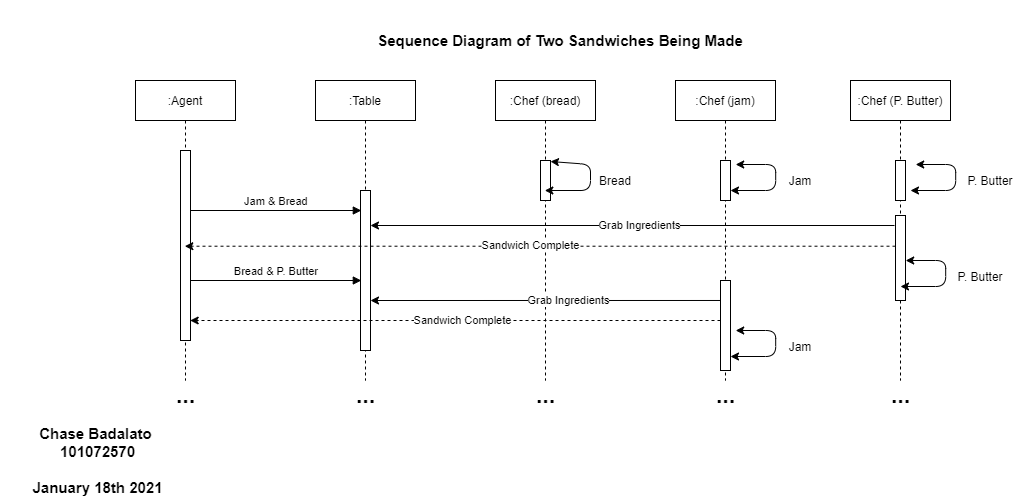

The diagram above was exported from draw.io. Its source (the exported page's mxGraphModel, read from the mxfile embedded in the PNG):
<mxGraphModel dx="2108" dy="722" grid="1" gridSize="10" guides="1" tooltips="1" connect="1" arrows="1" fold="1" page="1" pageScale="1" pageWidth="1000" pageHeight="500" math="0" shadow="0">
  <root>
    <mxCell id="0" />
    <mxCell id="1" parent="0" />
    <mxCell id="3nuBFxr9cyL0pnOWT2aG-1" value=":Agent" style="shape=umlLifeline;perimeter=lifelinePerimeter;container=1;collapsible=0;recursiveResize=0;rounded=0;shadow=0;strokeWidth=1;" parent="1" vertex="1">
      <mxGeometry x="105" y="80" width="100" height="300" as="geometry" />
    </mxCell>
    <mxCell id="3nuBFxr9cyL0pnOWT2aG-2" value="" style="points=[];perimeter=orthogonalPerimeter;rounded=0;shadow=0;strokeWidth=1;" parent="3nuBFxr9cyL0pnOWT2aG-1" vertex="1">
      <mxGeometry x="45" y="70" width="10" height="190" as="geometry" />
    </mxCell>
    <mxCell id="3nuBFxr9cyL0pnOWT2aG-5" value=":Table" style="shape=umlLifeline;perimeter=lifelinePerimeter;container=1;collapsible=0;recursiveResize=0;rounded=0;shadow=0;strokeWidth=1;" parent="1" vertex="1">
      <mxGeometry x="285" y="80" width="100" height="300" as="geometry" />
    </mxCell>
    <mxCell id="3nuBFxr9cyL0pnOWT2aG-6" value="" style="points=[];perimeter=orthogonalPerimeter;rounded=0;shadow=0;strokeWidth=1;" parent="3nuBFxr9cyL0pnOWT2aG-5" vertex="1">
      <mxGeometry x="45" y="110" width="10" height="160" as="geometry" />
    </mxCell>
    <mxCell id="pXaNrUTEQUcTUF-oO1Xo-1" value=":Chef (bread)" style="shape=umlLifeline;perimeter=lifelinePerimeter;container=1;collapsible=0;recursiveResize=0;rounded=0;shadow=0;strokeWidth=1;" vertex="1" parent="1">
      <mxGeometry x="465" y="80" width="100" height="300" as="geometry" />
    </mxCell>
    <mxCell id="pXaNrUTEQUcTUF-oO1Xo-2" value="" style="points=[];perimeter=orthogonalPerimeter;rounded=0;shadow=0;strokeWidth=1;" vertex="1" parent="pXaNrUTEQUcTUF-oO1Xo-1">
      <mxGeometry x="45" y="80" width="10" height="40" as="geometry" />
    </mxCell>
    <mxCell id="pXaNrUTEQUcTUF-oO1Xo-10" value="" style="endArrow=classic;startArrow=classic;html=1;entryX=1;entryY=0.025;entryDx=0;entryDy=0;entryPerimeter=0;" edge="1" parent="pXaNrUTEQUcTUF-oO1Xo-1" source="pXaNrUTEQUcTUF-oO1Xo-1" target="pXaNrUTEQUcTUF-oO1Xo-2">
      <mxGeometry width="50" height="50" relative="1" as="geometry">
        <mxPoint x="-5" y="220" as="sourcePoint" />
        <mxPoint x="45" y="170" as="targetPoint" />
        <Array as="points">
          <mxPoint x="95" y="110" />
          <mxPoint x="95" y="84" />
        </Array>
      </mxGeometry>
    </mxCell>
    <mxCell id="pXaNrUTEQUcTUF-oO1Xo-3" value=":Chef (jam)" style="shape=umlLifeline;perimeter=lifelinePerimeter;container=1;collapsible=0;recursiveResize=0;rounded=0;shadow=0;strokeWidth=1;" vertex="1" parent="1">
      <mxGeometry x="645" y="80" width="100" height="300" as="geometry" />
    </mxCell>
    <mxCell id="pXaNrUTEQUcTUF-oO1Xo-4" value="" style="points=[];perimeter=orthogonalPerimeter;rounded=0;shadow=0;strokeWidth=1;" vertex="1" parent="pXaNrUTEQUcTUF-oO1Xo-3">
      <mxGeometry x="45" y="80" width="10" height="40" as="geometry" />
    </mxCell>
    <mxCell id="pXaNrUTEQUcTUF-oO1Xo-30" value="" style="points=[];perimeter=orthogonalPerimeter;rounded=0;shadow=0;strokeWidth=1;" vertex="1" parent="pXaNrUTEQUcTUF-oO1Xo-3">
      <mxGeometry x="45" y="200" width="10" height="90" as="geometry" />
    </mxCell>
    <mxCell id="pXaNrUTEQUcTUF-oO1Xo-5" value=":Chef (P. Butter)" style="shape=umlLifeline;perimeter=lifelinePerimeter;container=1;collapsible=0;recursiveResize=0;rounded=0;shadow=0;strokeWidth=1;" vertex="1" parent="1">
      <mxGeometry x="820" y="80" width="100" height="300" as="geometry" />
    </mxCell>
    <mxCell id="pXaNrUTEQUcTUF-oO1Xo-6" value="" style="points=[];perimeter=orthogonalPerimeter;rounded=0;shadow=0;strokeWidth=1;" vertex="1" parent="pXaNrUTEQUcTUF-oO1Xo-5">
      <mxGeometry x="45" y="80" width="10" height="40" as="geometry" />
    </mxCell>
    <mxCell id="pXaNrUTEQUcTUF-oO1Xo-20" value="" style="points=[];perimeter=orthogonalPerimeter;rounded=0;shadow=0;strokeWidth=1;" vertex="1" parent="pXaNrUTEQUcTUF-oO1Xo-5">
      <mxGeometry x="45" y="135" width="10" height="85" as="geometry" />
    </mxCell>
    <mxCell id="pXaNrUTEQUcTUF-oO1Xo-11" value="Bread" style="text;html=1;strokeColor=none;fillColor=none;align=center;verticalAlign=middle;whiteSpace=wrap;rounded=0;" vertex="1" parent="1">
      <mxGeometry x="565" y="170" width="40" height="20" as="geometry" />
    </mxCell>
    <mxCell id="pXaNrUTEQUcTUF-oO1Xo-13" value="" style="endArrow=classic;startArrow=classic;html=1;entryX=1;entryY=0.025;entryDx=0;entryDy=0;entryPerimeter=0;" edge="1" parent="1">
      <mxGeometry width="50" height="50" relative="1" as="geometry">
        <mxPoint x="700.0003448275863" y="190" as="sourcePoint" />
        <mxPoint x="705.19" y="164" as="targetPoint" />
        <Array as="points">
          <mxPoint x="745.19" y="190" />
          <mxPoint x="745.19" y="164" />
        </Array>
      </mxGeometry>
    </mxCell>
    <mxCell id="pXaNrUTEQUcTUF-oO1Xo-14" value="Jam" style="text;html=1;strokeColor=none;fillColor=none;align=center;verticalAlign=middle;whiteSpace=wrap;rounded=0;" vertex="1" parent="1">
      <mxGeometry x="750.19" y="170" width="40" height="20" as="geometry" />
    </mxCell>
    <mxCell id="pXaNrUTEQUcTUF-oO1Xo-15" value="" style="endArrow=classic;startArrow=classic;html=1;entryX=1;entryY=0.025;entryDx=0;entryDy=0;entryPerimeter=0;" edge="1" parent="1">
      <mxGeometry width="50" height="50" relative="1" as="geometry">
        <mxPoint x="880.0003448275863" y="190" as="sourcePoint" />
        <mxPoint x="885.19" y="164" as="targetPoint" />
        <Array as="points">
          <mxPoint x="925.19" y="190" />
          <mxPoint x="925.19" y="164" />
        </Array>
      </mxGeometry>
    </mxCell>
    <mxCell id="pXaNrUTEQUcTUF-oO1Xo-16" value="P. Butter" style="text;html=1;strokeColor=none;fillColor=none;align=center;verticalAlign=middle;whiteSpace=wrap;rounded=0;" vertex="1" parent="1">
      <mxGeometry x="930.19" y="170" width="59.81" height="20" as="geometry" />
    </mxCell>
    <mxCell id="pXaNrUTEQUcTUF-oO1Xo-19" value="Jam &amp; Bread" style="verticalAlign=bottom;endArrow=block;entryX=0.082;entryY=0.304;shadow=0;strokeWidth=1;entryDx=0;entryDy=0;entryPerimeter=0;" edge="1" parent="1">
      <mxGeometry relative="1" as="geometry">
        <mxPoint x="160" y="210" as="sourcePoint" />
        <mxPoint x="330.81999999999994" y="210" as="targetPoint" />
      </mxGeometry>
    </mxCell>
    <mxCell id="pXaNrUTEQUcTUF-oO1Xo-21" value="" style="endArrow=classic;html=1;" edge="1" parent="1">
      <mxGeometry width="50" height="50" relative="1" as="geometry">
        <mxPoint x="864" y="225" as="sourcePoint" />
        <mxPoint x="340" y="225" as="targetPoint" />
      </mxGeometry>
    </mxCell>
    <mxCell id="pXaNrUTEQUcTUF-oO1Xo-22" value="Grab Ingredients" style="edgeLabel;html=1;align=center;verticalAlign=middle;resizable=0;points=[];" vertex="1" connectable="0" parent="pXaNrUTEQUcTUF-oO1Xo-21">
      <mxGeometry x="0.1866" y="-1" relative="1" as="geometry">
        <mxPoint x="55.36" as="offset" />
      </mxGeometry>
    </mxCell>
    <mxCell id="pXaNrUTEQUcTUF-oO1Xo-23" value="" style="endArrow=classic;html=1;dashed=1;exitX=0;exitY=0.363;exitDx=0;exitDy=0;exitPerimeter=0;" edge="1" parent="1" target="3nuBFxr9cyL0pnOWT2aG-1">
      <mxGeometry width="50" height="50" relative="1" as="geometry">
        <mxPoint x="865" y="245.70999999999987" as="sourcePoint" />
        <mxPoint x="340" y="244.3" as="targetPoint" />
      </mxGeometry>
    </mxCell>
    <mxCell id="pXaNrUTEQUcTUF-oO1Xo-24" value="Sandwich Complete" style="edgeLabel;html=1;align=center;verticalAlign=middle;resizable=0;points=[];" vertex="1" connectable="0" parent="pXaNrUTEQUcTUF-oO1Xo-23">
      <mxGeometry x="0.1866" y="-1" relative="1" as="geometry">
        <mxPoint x="55.36" as="offset" />
      </mxGeometry>
    </mxCell>
    <mxCell id="pXaNrUTEQUcTUF-oO1Xo-25" value="Bread &amp; P. Butter" style="verticalAlign=bottom;endArrow=block;entryX=0.082;entryY=0.304;shadow=0;strokeWidth=1;entryDx=0;entryDy=0;entryPerimeter=0;" edge="1" parent="1">
      <mxGeometry relative="1" as="geometry">
        <mxPoint x="160" y="280" as="sourcePoint" />
        <mxPoint x="330.81999999999994" y="280" as="targetPoint" />
      </mxGeometry>
    </mxCell>
    <mxCell id="pXaNrUTEQUcTUF-oO1Xo-26" value="" style="endArrow=classic;html=1;exitX=0;exitY=0.222;exitDx=0;exitDy=0;exitPerimeter=0;" edge="1" parent="1" source="pXaNrUTEQUcTUF-oO1Xo-30">
      <mxGeometry width="50" height="50" relative="1" as="geometry">
        <mxPoint x="660" y="300" as="sourcePoint" />
        <mxPoint x="340" y="300" as="targetPoint" />
      </mxGeometry>
    </mxCell>
    <mxCell id="pXaNrUTEQUcTUF-oO1Xo-27" value="Grab Ingredients" style="edgeLabel;html=1;align=center;verticalAlign=middle;resizable=0;points=[];" vertex="1" connectable="0" parent="pXaNrUTEQUcTUF-oO1Xo-26">
      <mxGeometry x="0.1866" y="-1" relative="1" as="geometry">
        <mxPoint x="55.36" as="offset" />
      </mxGeometry>
    </mxCell>
    <mxCell id="pXaNrUTEQUcTUF-oO1Xo-28" value="" style="endArrow=classic;startArrow=classic;html=1;entryX=1;entryY=0.025;entryDx=0;entryDy=0;entryPerimeter=0;" edge="1" parent="1">
      <mxGeometry width="50" height="50" relative="1" as="geometry">
        <mxPoint x="870.0003448275863" y="286" as="sourcePoint" />
        <mxPoint x="875.19" y="260" as="targetPoint" />
        <Array as="points">
          <mxPoint x="915.19" y="286" />
          <mxPoint x="915.19" y="260" />
        </Array>
      </mxGeometry>
    </mxCell>
    <mxCell id="pXaNrUTEQUcTUF-oO1Xo-29" value="P. Butter" style="text;html=1;strokeColor=none;fillColor=none;align=center;verticalAlign=middle;whiteSpace=wrap;rounded=0;" vertex="1" parent="1">
      <mxGeometry x="920.19" y="266" width="59.81" height="20" as="geometry" />
    </mxCell>
    <mxCell id="pXaNrUTEQUcTUF-oO1Xo-31" value="" style="endArrow=classic;html=1;dashed=1;" edge="1" parent="1">
      <mxGeometry width="50" height="50" relative="1" as="geometry">
        <mxPoint x="690" y="320" as="sourcePoint" />
        <mxPoint x="159.66352941176464" y="319.99999999999994" as="targetPoint" />
      </mxGeometry>
    </mxCell>
    <mxCell id="pXaNrUTEQUcTUF-oO1Xo-32" value="Sandwich Complete" style="edgeLabel;html=1;align=center;verticalAlign=middle;resizable=0;points=[];" vertex="1" connectable="0" parent="pXaNrUTEQUcTUF-oO1Xo-31">
      <mxGeometry x="0.1866" y="-1" relative="1" as="geometry">
        <mxPoint x="55.36" as="offset" />
      </mxGeometry>
    </mxCell>
    <mxCell id="pXaNrUTEQUcTUF-oO1Xo-33" value="" style="endArrow=classic;startArrow=classic;html=1;entryX=1;entryY=0.025;entryDx=0;entryDy=0;entryPerimeter=0;" edge="1" parent="1">
      <mxGeometry width="50" height="50" relative="1" as="geometry">
        <mxPoint x="700.0003448275866" y="356" as="sourcePoint" />
        <mxPoint x="705.1900000000003" y="330" as="targetPoint" />
        <Array as="points">
          <mxPoint x="745.19" y="356" />
          <mxPoint x="745.19" y="330" />
        </Array>
      </mxGeometry>
    </mxCell>
    <mxCell id="pXaNrUTEQUcTUF-oO1Xo-34" value="Jam" style="text;html=1;strokeColor=none;fillColor=none;align=center;verticalAlign=middle;whiteSpace=wrap;rounded=0;" vertex="1" parent="1">
      <mxGeometry x="750.19" y="336" width="40" height="20" as="geometry" />
    </mxCell>
    <mxCell id="pXaNrUTEQUcTUF-oO1Xo-35" value="&lt;b&gt;&lt;font style=&quot;font-size: 15px&quot;&gt;Sequence Diagram of Two Sandwiches Being Made&lt;/font&gt;&lt;/b&gt;" style="text;html=1;strokeColor=none;fillColor=none;align=center;verticalAlign=middle;whiteSpace=wrap;rounded=0;" vertex="1" parent="1">
      <mxGeometry x="270" width="520" height="80" as="geometry" />
    </mxCell>
    <mxCell id="pXaNrUTEQUcTUF-oO1Xo-36" value="&lt;b&gt;&lt;font style=&quot;font-size: 15px&quot;&gt;Chase Badalato&amp;nbsp;&lt;br&gt;101072570&lt;br&gt;&lt;br&gt;January 18th 2021&lt;br&gt;&lt;/font&gt;&lt;/b&gt;" style="text;html=1;strokeColor=none;fillColor=none;align=center;verticalAlign=middle;whiteSpace=wrap;rounded=0;" vertex="1" parent="1">
      <mxGeometry x="-30" y="420" width="195" height="80" as="geometry" />
    </mxCell>
    <mxCell id="pXaNrUTEQUcTUF-oO1Xo-37" value="&lt;b&gt;&lt;font&gt;&lt;font style=&quot;font-size: 23px&quot;&gt;...&lt;/font&gt;&lt;br&gt;&lt;/font&gt;&lt;/b&gt;" style="text;html=1;strokeColor=none;fillColor=none;align=center;verticalAlign=middle;whiteSpace=wrap;rounded=0;" vertex="1" parent="1">
      <mxGeometry x="313.75" y="380" width="42.5" height="30" as="geometry" />
    </mxCell>
    <mxCell id="pXaNrUTEQUcTUF-oO1Xo-39" value="&lt;b&gt;&lt;font&gt;&lt;font style=&quot;font-size: 23px&quot;&gt;...&lt;/font&gt;&lt;br&gt;&lt;/font&gt;&lt;/b&gt;" style="text;html=1;strokeColor=none;fillColor=none;align=center;verticalAlign=middle;whiteSpace=wrap;rounded=0;" vertex="1" parent="1">
      <mxGeometry x="493.75" y="380" width="42.5" height="30" as="geometry" />
    </mxCell>
    <mxCell id="pXaNrUTEQUcTUF-oO1Xo-40" value="&lt;b&gt;&lt;font&gt;&lt;font style=&quot;font-size: 23px&quot;&gt;...&lt;/font&gt;&lt;br&gt;&lt;/font&gt;&lt;/b&gt;" style="text;html=1;strokeColor=none;fillColor=none;align=center;verticalAlign=middle;whiteSpace=wrap;rounded=0;" vertex="1" parent="1">
      <mxGeometry x="133.75" y="380" width="42.5" height="30" as="geometry" />
    </mxCell>
    <mxCell id="pXaNrUTEQUcTUF-oO1Xo-41" value="&lt;b&gt;&lt;font&gt;&lt;font style=&quot;font-size: 23px&quot;&gt;...&lt;/font&gt;&lt;br&gt;&lt;/font&gt;&lt;/b&gt;" style="text;html=1;strokeColor=none;fillColor=none;align=center;verticalAlign=middle;whiteSpace=wrap;rounded=0;" vertex="1" parent="1">
      <mxGeometry x="673.75" y="380" width="42.5" height="30" as="geometry" />
    </mxCell>
    <mxCell id="pXaNrUTEQUcTUF-oO1Xo-42" value="&lt;b&gt;&lt;font&gt;&lt;font style=&quot;font-size: 23px&quot;&gt;...&lt;/font&gt;&lt;br&gt;&lt;/font&gt;&lt;/b&gt;" style="text;html=1;strokeColor=none;fillColor=none;align=center;verticalAlign=middle;whiteSpace=wrap;rounded=0;" vertex="1" parent="1">
      <mxGeometry x="848.75" y="380" width="42.5" height="30" as="geometry" />
    </mxCell>
  </root>
</mxGraphModel>